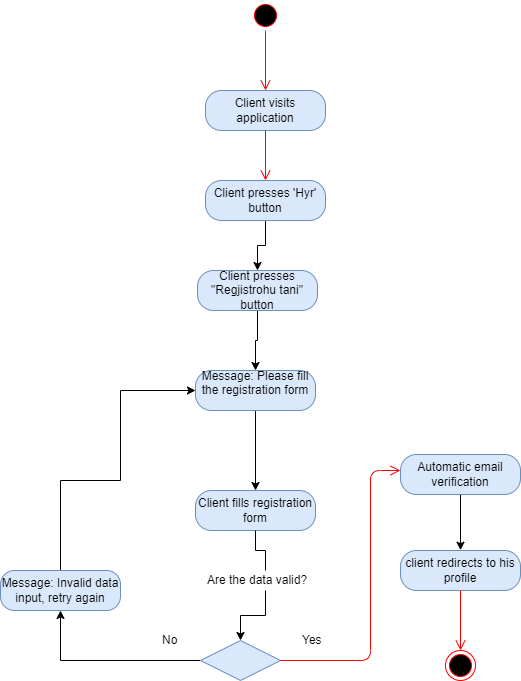

The diagram above was exported from draw.io. Its source (the exported page's mxGraphModel, read from the mxfile embedded in the PNG):
<mxGraphModel dx="868" dy="450" grid="1" gridSize="10" guides="1" tooltips="1" connect="1" arrows="1" fold="1" page="1" pageScale="1" pageWidth="850" pageHeight="1100" math="0" shadow="0">
  <root>
    <mxCell id="0" />
    <mxCell id="1" parent="0" />
    <mxCell id="v_Rrbj1IorNlewKnLq8D-1" value="" style="ellipse;html=1;shape=startState;fillColor=#000000;strokeColor=#ff0000;" vertex="1" parent="1">
      <mxGeometry x="410" y="20" width="30" height="30" as="geometry" />
    </mxCell>
    <mxCell id="v_Rrbj1IorNlewKnLq8D-2" value="" style="edgeStyle=orthogonalEdgeStyle;html=1;verticalAlign=bottom;endArrow=open;endSize=8;strokeColor=#ff0000;entryX=0.5;entryY=0;entryDx=0;entryDy=0;" edge="1" parent="1" source="v_Rrbj1IorNlewKnLq8D-1" target="v_Rrbj1IorNlewKnLq8D-3">
      <mxGeometry relative="1" as="geometry">
        <mxPoint x="600" y="180" as="targetPoint" />
      </mxGeometry>
    </mxCell>
    <mxCell id="v_Rrbj1IorNlewKnLq8D-3" value="Client visits application" style="rounded=1;whiteSpace=wrap;html=1;arcSize=40;fillColor=#dae8fc;strokeColor=#6c8ebf;" vertex="1" parent="1">
      <mxGeometry x="365" y="110" width="120" height="40" as="geometry" />
    </mxCell>
    <mxCell id="v_Rrbj1IorNlewKnLq8D-4" value="" style="edgeStyle=orthogonalEdgeStyle;html=1;verticalAlign=bottom;endArrow=open;endSize=8;strokeColor=#ff0000;" edge="1" parent="1" source="v_Rrbj1IorNlewKnLq8D-3">
      <mxGeometry relative="1" as="geometry">
        <mxPoint x="425" y="200" as="targetPoint" />
      </mxGeometry>
    </mxCell>
    <mxCell id="v_Rrbj1IorNlewKnLq8D-5" style="edgeStyle=orthogonalEdgeStyle;rounded=0;orthogonalLoop=1;jettySize=auto;html=1;entryX=0.5;entryY=0;entryDx=0;entryDy=0;exitX=0.5;exitY=1;exitDx=0;exitDy=0;" edge="1" parent="1" source="v_Rrbj1IorNlewKnLq8D-28" target="v_Rrbj1IorNlewKnLq8D-9">
      <mxGeometry relative="1" as="geometry">
        <mxPoint x="440" y="270" as="sourcePoint" />
      </mxGeometry>
    </mxCell>
    <mxCell id="v_Rrbj1IorNlewKnLq8D-29" value="" style="edgeStyle=orthogonalEdgeStyle;rounded=0;orthogonalLoop=1;jettySize=auto;html=1;entryX=0.5;entryY=0;entryDx=0;entryDy=0;" edge="1" parent="1" source="v_Rrbj1IorNlewKnLq8D-6" target="v_Rrbj1IorNlewKnLq8D-28">
      <mxGeometry relative="1" as="geometry" />
    </mxCell>
    <mxCell id="v_Rrbj1IorNlewKnLq8D-6" value="Client presses 'Hyr' button" style="rounded=1;whiteSpace=wrap;html=1;arcSize=40;fillColor=#dae8fc;strokeColor=#6c8ebf;" vertex="1" parent="1">
      <mxGeometry x="365" y="200" width="120" height="40" as="geometry" />
    </mxCell>
    <mxCell id="v_Rrbj1IorNlewKnLq8D-33" value="" style="edgeStyle=orthogonalEdgeStyle;rounded=0;orthogonalLoop=1;jettySize=auto;html=1;entryX=0;entryY=0.5;entryDx=0;entryDy=0;" edge="1" parent="1" source="v_Rrbj1IorNlewKnLq8D-7" target="v_Rrbj1IorNlewKnLq8D-9">
      <mxGeometry relative="1" as="geometry">
        <mxPoint x="280" y="410" as="targetPoint" />
        <Array as="points">
          <mxPoint x="220" y="500" />
          <mxPoint x="280" y="500" />
          <mxPoint x="280" y="410" />
        </Array>
      </mxGeometry>
    </mxCell>
    <mxCell id="v_Rrbj1IorNlewKnLq8D-7" value="Message: Invalid data input, retry again" style="rounded=1;whiteSpace=wrap;html=1;arcSize=35;fillColor=#dae8fc;strokeColor=#6c8ebf;" vertex="1" parent="1">
      <mxGeometry x="160" y="590" width="120" height="40" as="geometry" />
    </mxCell>
    <mxCell id="v_Rrbj1IorNlewKnLq8D-8" style="edgeStyle=orthogonalEdgeStyle;rounded=0;orthogonalLoop=1;jettySize=auto;html=1;exitX=0.5;exitY=1;exitDx=0;exitDy=0;" edge="1" parent="1" source="v_Rrbj1IorNlewKnLq8D-9" target="v_Rrbj1IorNlewKnLq8D-10">
      <mxGeometry relative="1" as="geometry" />
    </mxCell>
    <mxCell id="v_Rrbj1IorNlewKnLq8D-9" value="Message: Please fill the registration form&lt;br&gt;&lt;br&gt;" style="rounded=1;whiteSpace=wrap;html=1;arcSize=40;fillColor=#dae8fc;strokeColor=#6c8ebf;" vertex="1" parent="1">
      <mxGeometry x="355" y="390" width="120" height="40" as="geometry" />
    </mxCell>
    <mxCell id="v_Rrbj1IorNlewKnLq8D-35" value="" style="edgeStyle=orthogonalEdgeStyle;rounded=0;orthogonalLoop=1;jettySize=auto;html=1;startArrow=none;" edge="1" parent="1" source="v_Rrbj1IorNlewKnLq8D-12" target="v_Rrbj1IorNlewKnLq8D-14">
      <mxGeometry relative="1" as="geometry" />
    </mxCell>
    <mxCell id="v_Rrbj1IorNlewKnLq8D-10" value="Client fills registration form" style="rounded=1;whiteSpace=wrap;html=1;arcSize=40;fillColor=#dae8fc;strokeColor=#6c8ebf;" vertex="1" parent="1">
      <mxGeometry x="355" y="510" width="120" height="40" as="geometry" />
    </mxCell>
    <mxCell id="v_Rrbj1IorNlewKnLq8D-31" value="" style="edgeStyle=orthogonalEdgeStyle;rounded=0;orthogonalLoop=1;jettySize=auto;html=1;" edge="1" parent="1" source="v_Rrbj1IorNlewKnLq8D-14" target="v_Rrbj1IorNlewKnLq8D-7">
      <mxGeometry relative="1" as="geometry" />
    </mxCell>
    <mxCell id="v_Rrbj1IorNlewKnLq8D-14" value="" style="rhombus;whiteSpace=wrap;html=1;fillColor=#dae8fc;strokeColor=#6c8ebf;" vertex="1" parent="1">
      <mxGeometry x="360" y="660" width="80" height="40" as="geometry" />
    </mxCell>
    <mxCell id="v_Rrbj1IorNlewKnLq8D-15" value="" style="edgeStyle=orthogonalEdgeStyle;html=1;align=left;verticalAlign=bottom;endArrow=open;endSize=8;strokeColor=#ff0000;" edge="1" parent="1" source="v_Rrbj1IorNlewKnLq8D-14">
      <mxGeometry x="-0.8" y="20" relative="1" as="geometry">
        <mxPoint x="560.0000000000002" y="490" as="targetPoint" />
        <mxPoint x="1" as="offset" />
        <Array as="points">
          <mxPoint x="530" y="680" />
          <mxPoint x="530" y="490" />
        </Array>
      </mxGeometry>
    </mxCell>
    <mxCell id="v_Rrbj1IorNlewKnLq8D-16" value="No" style="text;html=1;resizable=0;points=[];autosize=1;align=left;verticalAlign=top;spacingTop=-4;" vertex="1" parent="1">
      <mxGeometry x="320" y="650" width="30" height="20" as="geometry" />
    </mxCell>
    <mxCell id="v_Rrbj1IorNlewKnLq8D-21" value="Yes" style="text;html=1;resizable=0;points=[];autosize=1;align=left;verticalAlign=top;spacingTop=-4;" vertex="1" parent="1">
      <mxGeometry x="460" y="650" width="40" height="20" as="geometry" />
    </mxCell>
    <mxCell id="v_Rrbj1IorNlewKnLq8D-22" style="edgeStyle=orthogonalEdgeStyle;rounded=0;orthogonalLoop=1;jettySize=auto;html=1;exitX=0.5;exitY=1;exitDx=0;exitDy=0;entryX=0.5;entryY=0;entryDx=0;entryDy=0;" edge="1" parent="1" source="v_Rrbj1IorNlewKnLq8D-23">
      <mxGeometry relative="1" as="geometry">
        <mxPoint x="620.0000000000002" y="569.7142857142858" as="targetPoint" />
      </mxGeometry>
    </mxCell>
    <mxCell id="v_Rrbj1IorNlewKnLq8D-23" value="Automatic email verification" style="rounded=1;whiteSpace=wrap;html=1;arcSize=40;fillColor=#dae8fc;strokeColor=#6c8ebf;" vertex="1" parent="1">
      <mxGeometry x="560" y="474" width="120" height="40" as="geometry" />
    </mxCell>
    <mxCell id="v_Rrbj1IorNlewKnLq8D-24" value="client redirects to his profile" style="rounded=1;whiteSpace=wrap;html=1;arcSize=40;fillColor=#dae8fc;strokeColor=#6c8ebf;" vertex="1" parent="1">
      <mxGeometry x="560" y="570" width="120" height="40" as="geometry" />
    </mxCell>
    <mxCell id="v_Rrbj1IorNlewKnLq8D-25" value="" style="edgeStyle=orthogonalEdgeStyle;html=1;verticalAlign=bottom;endArrow=open;endSize=8;strokeColor=#ff0000;" edge="1" parent="1" source="v_Rrbj1IorNlewKnLq8D-24">
      <mxGeometry relative="1" as="geometry">
        <mxPoint x="620.0000000000002" y="670" as="targetPoint" />
      </mxGeometry>
    </mxCell>
    <mxCell id="v_Rrbj1IorNlewKnLq8D-26" value="" style="ellipse;html=1;shape=endState;fillColor=#000000;strokeColor=#ff0000;" vertex="1" parent="1">
      <mxGeometry x="605" y="670" width="30" height="30" as="geometry" />
    </mxCell>
    <mxCell id="v_Rrbj1IorNlewKnLq8D-28" value="Client presses &quot;Regjistrohu tani&quot; button" style="rounded=1;whiteSpace=wrap;html=1;arcSize=40;fillColor=#dae8fc;strokeColor=#6c8ebf;" vertex="1" parent="1">
      <mxGeometry x="357" y="290" width="120" height="40" as="geometry" />
    </mxCell>
    <mxCell id="v_Rrbj1IorNlewKnLq8D-12" value="Are the data valid?" style="text;html=1;resizable=0;points=[];autosize=1;align=left;verticalAlign=top;spacingTop=-4;" vertex="1" parent="1">
      <mxGeometry x="365" y="590" width="120" height="20" as="geometry" />
    </mxCell>
    <mxCell id="v_Rrbj1IorNlewKnLq8D-36" value="" style="edgeStyle=orthogonalEdgeStyle;rounded=0;orthogonalLoop=1;jettySize=auto;html=1;endArrow=none;" edge="1" parent="1" source="v_Rrbj1IorNlewKnLq8D-10" target="v_Rrbj1IorNlewKnLq8D-12">
      <mxGeometry relative="1" as="geometry">
        <mxPoint x="417" y="580" as="sourcePoint" />
        <mxPoint x="400" y="660" as="targetPoint" />
      </mxGeometry>
    </mxCell>
  </root>
</mxGraphModel>